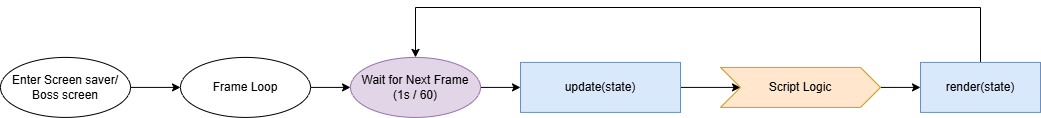

The diagram above was exported from draw.io. Its source (the exported page's mxGraphModel, read from the mxfile embedded in the PNG):
<mxGraphModel dx="1201" dy="828" grid="1" gridSize="10" guides="1" tooltips="1" connect="1" arrows="1" fold="1" page="1" pageScale="1" pageWidth="90" pageHeight="68" math="0" shadow="0">
  <root>
    <mxCell id="0" />
    <mxCell id="1" parent="0" />
    <mxCell id="TsdcrDWEzo2E0jCnLnOT-2" parent="1" style="ellipse;whiteSpace=wrap;html=1;" value="Enter Screen saver/&lt;div&gt;Boss screen&lt;/div&gt;" vertex="1">
      <mxGeometry height="60" width="130" x="20" y="59.90999999999997" as="geometry" />
    </mxCell>
    <mxCell id="TsdcrDWEzo2E0jCnLnOT-8" edge="1" parent="1" style="edgeStyle=orthogonalEdgeStyle;rounded=0;orthogonalLoop=1;jettySize=auto;html=1;" target="TsdcrDWEzo2E0jCnLnOT-7" value="">
      <mxGeometry relative="1" as="geometry">
        <mxPoint x="150" y="89.90999999999997" as="sourcePoint" />
      </mxGeometry>
    </mxCell>
    <mxCell id="TsdcrDWEzo2E0jCnLnOT-28" edge="1" parent="1" source="TsdcrDWEzo2E0jCnLnOT-7" style="edgeStyle=orthogonalEdgeStyle;rounded=0;orthogonalLoop=1;jettySize=auto;html=1;" target="TsdcrDWEzo2E0jCnLnOT-27" value="">
      <mxGeometry relative="1" as="geometry" />
    </mxCell>
    <mxCell id="TsdcrDWEzo2E0jCnLnOT-7" parent="1" style="ellipse;whiteSpace=wrap;html=1;" value="Frame Loop" vertex="1">
      <mxGeometry height="60" width="130" x="200" y="59.90999999999997" as="geometry" />
    </mxCell>
    <mxCell id="UHAlhgzstjAFO4TNynjj-41" edge="1" parent="1" source="TsdcrDWEzo2E0jCnLnOT-9" style="edgeStyle=orthogonalEdgeStyle;rounded=0;orthogonalLoop=1;jettySize=auto;html=1;" target="UHAlhgzstjAFO4TNynjj-1" value="">
      <mxGeometry relative="1" as="geometry" />
    </mxCell>
    <mxCell id="TsdcrDWEzo2E0jCnLnOT-9" parent="1" style="rounded=0;whiteSpace=wrap;html=1;fillColor=#dae8fc;strokeColor=#6c8ebf;" value="&lt;p&gt;update(state)&lt;/p&gt;" vertex="1">
      <mxGeometry height="50" width="160" x="540" y="64.90999999999997" as="geometry" />
    </mxCell>
    <mxCell id="TsdcrDWEzo2E0jCnLnOT-29" edge="1" parent="1" source="TsdcrDWEzo2E0jCnLnOT-27" style="edgeStyle=orthogonalEdgeStyle;rounded=0;orthogonalLoop=1;jettySize=auto;html=1;" target="TsdcrDWEzo2E0jCnLnOT-9" value="">
      <mxGeometry relative="1" as="geometry" />
    </mxCell>
    <mxCell id="TsdcrDWEzo2E0jCnLnOT-27" parent="1" style="ellipse;whiteSpace=wrap;html=1;fillColor=#e1d5e7;strokeColor=#9673a6;" value="Wait for Next Frame&lt;br&gt;&lt;div&gt;(1s / 60)&lt;/div&gt;" vertex="1">
      <mxGeometry height="60" width="130" x="370" y="59.90999999999997" as="geometry" />
    </mxCell>
    <mxCell id="rojIqf26ogZ7EpE3QiKP-3" edge="1" parent="1" source="UHAlhgzstjAFO4TNynjj-1" style="edgeStyle=orthogonalEdgeStyle;rounded=0;orthogonalLoop=1;jettySize=auto;html=1;" target="rojIqf26ogZ7EpE3QiKP-2" value="">
      <mxGeometry relative="1" as="geometry" />
    </mxCell>
    <mxCell id="UHAlhgzstjAFO4TNynjj-1" parent="1" style="shape=step;perimeter=stepPerimeter;whiteSpace=wrap;html=1;fixedSize=1;fillColor=#ffe6cc;strokeColor=#d79b00;" value="Script Logic" vertex="1">
      <mxGeometry height="40" width="160" x="740" y="69.90999999999997" as="geometry" />
    </mxCell>
    <mxCell id="UHAlhgzstjAFO4TNynjj-68" edge="1" parent="1" source="rojIqf26ogZ7EpE3QiKP-2" style="edgeStyle=orthogonalEdgeStyle;rounded=0;orthogonalLoop=1;jettySize=auto;html=1;entryX=0.5;entryY=0;entryDx=0;entryDy=0;exitX=0.5;exitY=0;exitDx=0;exitDy=0;" target="TsdcrDWEzo2E0jCnLnOT-27">
      <mxGeometry relative="1" as="geometry">
        <Array as="points">
          <mxPoint x="1000" y="10" />
          <mxPoint x="435" y="10" />
        </Array>
        <mxPoint x="960" y="10" as="sourcePoint" />
      </mxGeometry>
    </mxCell>
    <mxCell id="rojIqf26ogZ7EpE3QiKP-2" parent="1" style="rounded=0;whiteSpace=wrap;html=1;fillColor=#dae8fc;strokeColor=#6c8ebf;" value="&lt;p&gt;render(state)&lt;/p&gt;" vertex="1">
      <mxGeometry height="50" width="120" x="940" y="64.91" as="geometry" />
    </mxCell>
  </root>
</mxGraphModel>